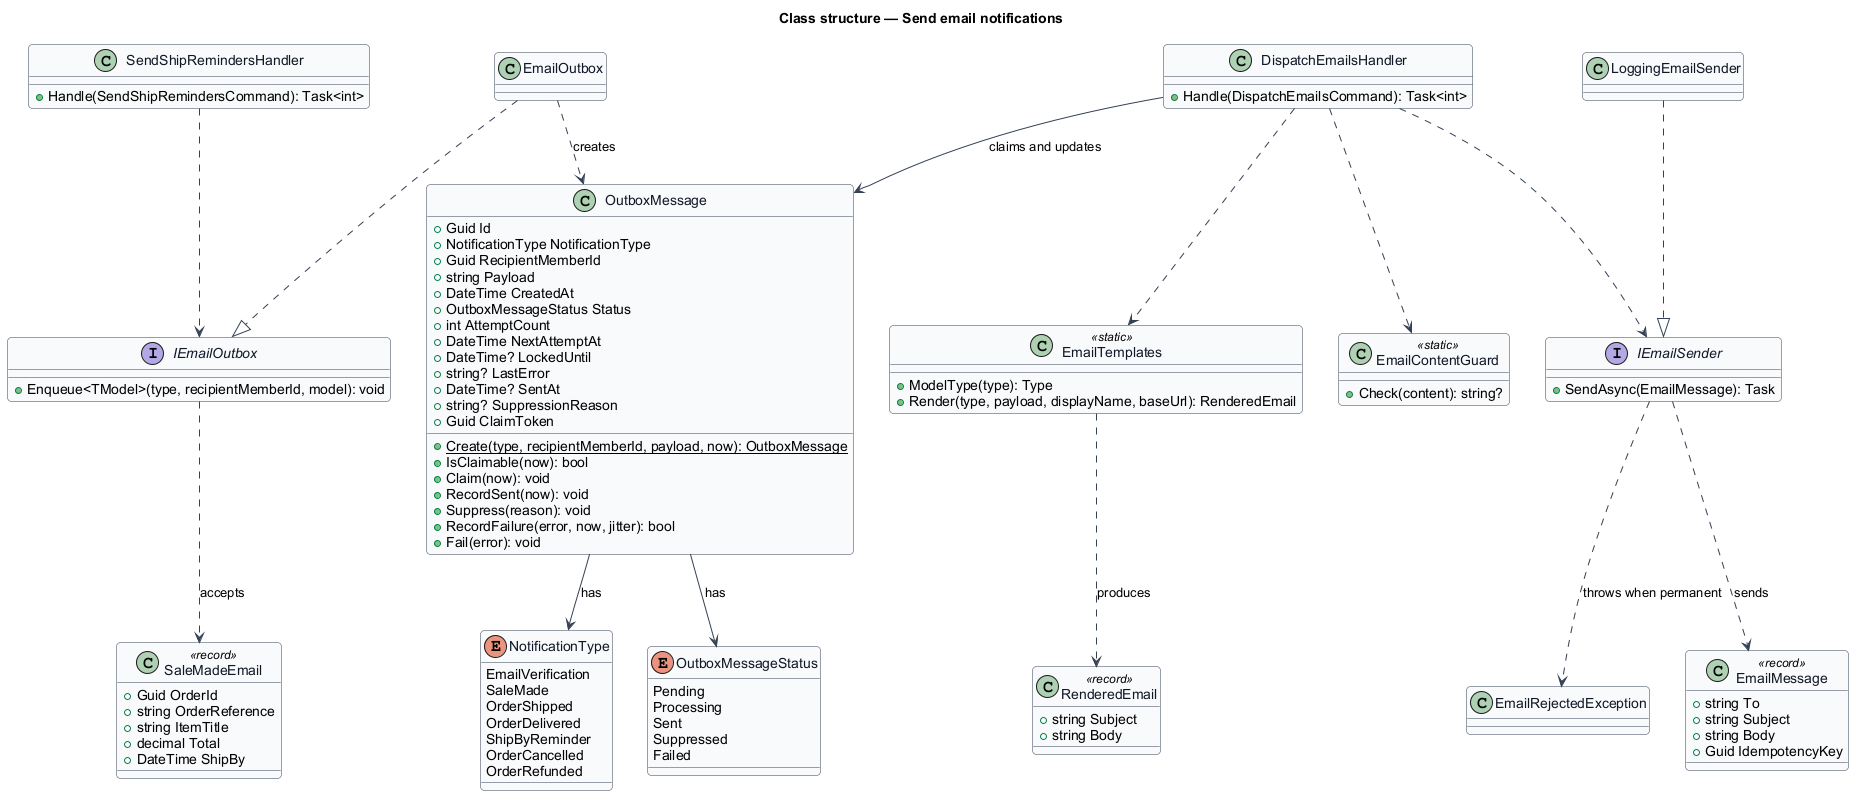

The diagram above was rendered by PlantUML. Its source (embedded in the PNG):
@startuml
skinparam backgroundColor #FFFFFF
skinparam shadowing false
skinparam roundcorner 8
skinparam defaultFontName Arial
skinparam ArrowColor #344054
skinparam class {
  BorderColor #344054
  FontColor #101828
  BackgroundColor #F9FAFB
}
title Class structure — Send email notifications

enum NotificationType {
  EmailVerification
  SaleMade
  OrderShipped
  OrderDelivered
  ShipByReminder
  OrderCancelled
  OrderRefunded
}

enum OutboxMessageStatus {
  Pending
  Processing
  Sent
  Suppressed
  Failed
}

class OutboxMessage {
  +Guid Id
  +NotificationType NotificationType
  +Guid RecipientMemberId
  +string Payload
  +DateTime CreatedAt
  +OutboxMessageStatus Status
  +int AttemptCount
  +DateTime NextAttemptAt
  +DateTime? LockedUntil
  +string? LastError
  +DateTime? SentAt
  +string? SuppressionReason
  +Guid ClaimToken
  +{static} Create(type, recipientMemberId, payload, now): OutboxMessage
  +IsClaimable(now): bool
  +Claim(now): void
  +RecordSent(now): void
  +Suppress(reason): void
  +RecordFailure(error, now, jitter): bool
  +Fail(error): void
}

interface IEmailOutbox {
  +Enqueue<TModel>(type, recipientMemberId, model): void
}
class EmailOutbox

class DispatchEmailsHandler {
  +Handle(DispatchEmailsCommand): Task<int>
}

class EmailTemplates <<static>> {
  +ModelType(type): Type
  +Render(type, payload, displayName, baseUrl): RenderedEmail
}
class EmailContentGuard <<static>> {
  +Check(content): string?
}
interface IEmailSender {
  +SendAsync(EmailMessage): Task
}
class LoggingEmailSender
class EmailRejectedException

class RenderedEmail <<record>> {
  +string Subject
  +string Body
}
class EmailMessage <<record>> {
  +string To
  +string Subject
  +string Body
  +Guid IdempotencyKey
}

class SaleMadeEmail <<record>> {
  +Guid OrderId
  +string OrderReference
  +string ItemTitle
  +decimal Total
  +DateTime ShipBy
}

class SendShipRemindersHandler {
  +Handle(SendShipRemindersCommand): Task<int>
}

OutboxMessage --> OutboxMessageStatus : has
OutboxMessage --> NotificationType : has
EmailOutbox ..|> IEmailOutbox
EmailOutbox ..> OutboxMessage : creates
IEmailOutbox ..> SaleMadeEmail : accepts
DispatchEmailsHandler --> OutboxMessage : claims and updates
DispatchEmailsHandler ..> EmailTemplates
DispatchEmailsHandler ..> EmailContentGuard
DispatchEmailsHandler ..> IEmailSender
EmailTemplates ..> RenderedEmail : produces
IEmailSender ..> EmailMessage : sends
IEmailSender ..> EmailRejectedException : throws when permanent
LoggingEmailSender ..|> IEmailSender
SendShipRemindersHandler ..> IEmailOutbox
@enduml